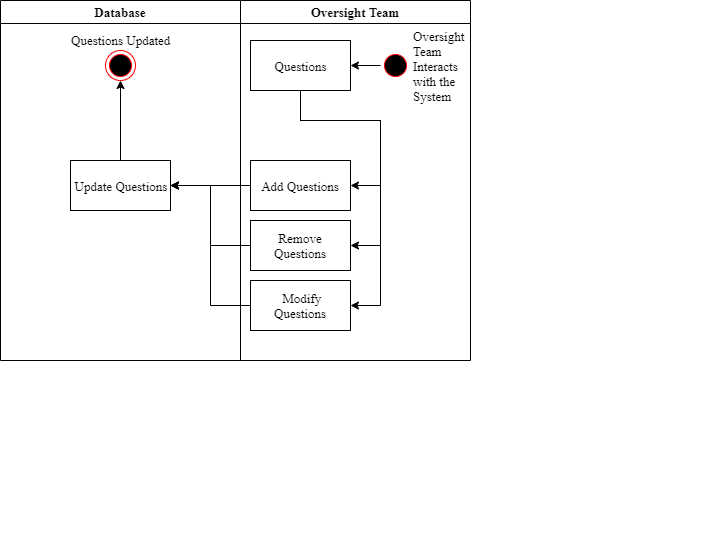

The diagram above was exported from draw.io. Its source (the exported page's mxGraphModel, read from the mxfile embedded in the PNG):
<mxGraphModel dx="1072" dy="802" grid="1" gridSize="10" guides="1" tooltips="1" connect="1" arrows="1" fold="1" page="1" pageScale="1" pageWidth="850" pageHeight="1100" background="#ffffff" math="0" shadow="0">
  <root>
    <mxCell id="0" />
    <mxCell id="1" parent="0" />
    <mxCell id="pqNhqaLTIQzuEnmKDPL0-1" value="" style="group;fontSize=13;" vertex="1" connectable="0" parent="1">
      <mxGeometry width="470" height="360" as="geometry" />
    </mxCell>
    <mxCell id="qGzj9gt4pSR9U3tsg-i7-30" value="" style="group" parent="pqNhqaLTIQzuEnmKDPL0-1" vertex="1" connectable="0">
      <mxGeometry width="705" height="540" as="geometry" />
    </mxCell>
    <mxCell id="qGzj9gt4pSR9U3tsg-i7-29" value="" style="group" parent="qGzj9gt4pSR9U3tsg-i7-30" vertex="1" connectable="0">
      <mxGeometry width="705" height="540" as="geometry" />
    </mxCell>
    <mxCell id="qGzj9gt4pSR9U3tsg-i7-1" value="Database" style="swimlane;fontFamily=Times New Roman;fontSize=13;" parent="qGzj9gt4pSR9U3tsg-i7-29" vertex="1">
      <mxGeometry width="240" height="360" as="geometry" />
    </mxCell>
    <mxCell id="qGzj9gt4pSR9U3tsg-i7-11" style="edgeStyle=orthogonalEdgeStyle;rounded=0;orthogonalLoop=1;jettySize=auto;html=1;entryX=0.5;entryY=1;entryDx=0;entryDy=0;fontFamily=Times New Roman;fontSize=13;" parent="qGzj9gt4pSR9U3tsg-i7-1" source="qGzj9gt4pSR9U3tsg-i7-7" target="qGzj9gt4pSR9U3tsg-i7-9" edge="1">
      <mxGeometry relative="1" as="geometry" />
    </mxCell>
    <mxCell id="qGzj9gt4pSR9U3tsg-i7-7" value="Update Questions" style="rounded=0;whiteSpace=wrap;html=1;fontFamily=Times New Roman;fontSize=13;" parent="qGzj9gt4pSR9U3tsg-i7-1" vertex="1">
      <mxGeometry x="70" y="160" width="100" height="50" as="geometry" />
    </mxCell>
    <mxCell id="qGzj9gt4pSR9U3tsg-i7-9" value="Questions Updated" style="ellipse;html=1;shape=endState;fillColor=#000000;strokeColor=#ff0000;fontFamily=Times New Roman;labelPosition=center;verticalLabelPosition=top;align=center;verticalAlign=bottom;fontSize=13;" parent="qGzj9gt4pSR9U3tsg-i7-1" vertex="1">
      <mxGeometry x="105" y="50" width="30" height="30" as="geometry" />
    </mxCell>
    <mxCell id="qGzj9gt4pSR9U3tsg-i7-2" value="Oversight Team" style="swimlane;fontFamily=Times New Roman;fontSize=13;" parent="qGzj9gt4pSR9U3tsg-i7-29" vertex="1">
      <mxGeometry x="240" width="230" height="360" as="geometry" />
    </mxCell>
    <mxCell id="qGzj9gt4pSR9U3tsg-i7-14" style="edgeStyle=orthogonalEdgeStyle;rounded=0;orthogonalLoop=1;jettySize=auto;html=1;fontFamily=Times New Roman;entryX=1;entryY=0.5;entryDx=0;entryDy=0;fontSize=13;" parent="qGzj9gt4pSR9U3tsg-i7-2" source="qGzj9gt4pSR9U3tsg-i7-12" target="qGzj9gt4pSR9U3tsg-i7-13" edge="1">
      <mxGeometry relative="1" as="geometry">
        <mxPoint x="120" y="66" as="targetPoint" />
      </mxGeometry>
    </mxCell>
    <mxCell id="qGzj9gt4pSR9U3tsg-i7-12" value="Oversight Team Interacts with the System" style="ellipse;html=1;shape=startState;fillColor=#000000;strokeColor=#ff0000;fontFamily=Times New Roman;labelPosition=right;verticalLabelPosition=middle;align=left;verticalAlign=middle;whiteSpace=wrap;fontSize=13;" parent="qGzj9gt4pSR9U3tsg-i7-2" vertex="1">
      <mxGeometry x="140" y="50" width="30" height="30" as="geometry" />
    </mxCell>
    <mxCell id="qGzj9gt4pSR9U3tsg-i7-22" style="edgeStyle=orthogonalEdgeStyle;rounded=0;orthogonalLoop=1;jettySize=auto;html=1;entryX=1;entryY=0.5;entryDx=0;entryDy=0;fontFamily=Times New Roman;exitX=0.5;exitY=1;exitDx=0;exitDy=0;fontSize=13;" parent="qGzj9gt4pSR9U3tsg-i7-2" source="qGzj9gt4pSR9U3tsg-i7-13" target="qGzj9gt4pSR9U3tsg-i7-20" edge="1">
      <mxGeometry relative="1" as="geometry">
        <Array as="points">
          <mxPoint x="60" y="120" />
          <mxPoint x="140" y="120" />
          <mxPoint x="140" y="185" />
        </Array>
      </mxGeometry>
    </mxCell>
    <mxCell id="qGzj9gt4pSR9U3tsg-i7-23" style="edgeStyle=orthogonalEdgeStyle;rounded=0;orthogonalLoop=1;jettySize=auto;html=1;entryX=1;entryY=0.5;entryDx=0;entryDy=0;fontFamily=Times New Roman;exitX=0.5;exitY=1;exitDx=0;exitDy=0;fontSize=13;" parent="qGzj9gt4pSR9U3tsg-i7-2" source="qGzj9gt4pSR9U3tsg-i7-13" target="qGzj9gt4pSR9U3tsg-i7-19" edge="1">
      <mxGeometry relative="1" as="geometry">
        <Array as="points">
          <mxPoint x="60" y="120" />
          <mxPoint x="140" y="120" />
          <mxPoint x="140" y="245" />
        </Array>
      </mxGeometry>
    </mxCell>
    <mxCell id="qGzj9gt4pSR9U3tsg-i7-24" style="edgeStyle=orthogonalEdgeStyle;rounded=0;orthogonalLoop=1;jettySize=auto;html=1;entryX=1;entryY=0.5;entryDx=0;entryDy=0;fontFamily=Times New Roman;exitX=0.5;exitY=1;exitDx=0;exitDy=0;fontSize=13;" parent="qGzj9gt4pSR9U3tsg-i7-2" source="qGzj9gt4pSR9U3tsg-i7-13" target="qGzj9gt4pSR9U3tsg-i7-18" edge="1">
      <mxGeometry relative="1" as="geometry">
        <Array as="points">
          <mxPoint x="60" y="120" />
          <mxPoint x="140" y="120" />
          <mxPoint x="140" y="305" />
        </Array>
      </mxGeometry>
    </mxCell>
    <mxCell id="qGzj9gt4pSR9U3tsg-i7-13" value="Questions" style="rounded=0;whiteSpace=wrap;html=1;fontFamily=Times New Roman;fontSize=13;" parent="qGzj9gt4pSR9U3tsg-i7-2" vertex="1">
      <mxGeometry x="10" y="40" width="100" height="50" as="geometry" />
    </mxCell>
    <mxCell id="qGzj9gt4pSR9U3tsg-i7-20" value="Add Questions" style="rounded=0;whiteSpace=wrap;html=1;fontFamily=Times New Roman;fontSize=13;" parent="qGzj9gt4pSR9U3tsg-i7-2" vertex="1">
      <mxGeometry x="10" y="160" width="100" height="50" as="geometry" />
    </mxCell>
    <mxCell id="qGzj9gt4pSR9U3tsg-i7-19" value="Remove Questions" style="rounded=0;whiteSpace=wrap;html=1;fontFamily=Times New Roman;fontSize=13;" parent="qGzj9gt4pSR9U3tsg-i7-2" vertex="1">
      <mxGeometry x="10" y="220" width="100" height="50" as="geometry" />
    </mxCell>
    <mxCell id="qGzj9gt4pSR9U3tsg-i7-18" value="&amp;nbsp;Modify Questions" style="rounded=0;whiteSpace=wrap;html=1;fontFamily=Times New Roman;fontSize=13;" parent="qGzj9gt4pSR9U3tsg-i7-2" vertex="1">
      <mxGeometry x="10" y="280" width="100" height="50" as="geometry" />
    </mxCell>
    <mxCell id="qGzj9gt4pSR9U3tsg-i7-25" style="edgeStyle=orthogonalEdgeStyle;rounded=0;orthogonalLoop=1;jettySize=auto;html=1;entryX=1;entryY=0.5;entryDx=0;entryDy=0;fontFamily=Times New Roman;exitX=0;exitY=0.5;exitDx=0;exitDy=0;fontSize=13;" parent="qGzj9gt4pSR9U3tsg-i7-29" source="qGzj9gt4pSR9U3tsg-i7-20" target="qGzj9gt4pSR9U3tsg-i7-7" edge="1">
      <mxGeometry relative="1" as="geometry">
        <mxPoint x="140" y="250" as="sourcePoint" />
        <Array as="points">
          <mxPoint x="200" y="185" />
          <mxPoint x="200" y="185" />
        </Array>
      </mxGeometry>
    </mxCell>
    <mxCell id="qGzj9gt4pSR9U3tsg-i7-27" style="edgeStyle=orthogonalEdgeStyle;rounded=0;orthogonalLoop=1;jettySize=auto;html=1;entryX=1;entryY=0.5;entryDx=0;entryDy=0;fontFamily=Times New Roman;fontSize=13;" parent="qGzj9gt4pSR9U3tsg-i7-29" source="qGzj9gt4pSR9U3tsg-i7-19" target="qGzj9gt4pSR9U3tsg-i7-7" edge="1">
      <mxGeometry relative="1" as="geometry" />
    </mxCell>
    <mxCell id="qGzj9gt4pSR9U3tsg-i7-28" style="edgeStyle=orthogonalEdgeStyle;rounded=0;orthogonalLoop=1;jettySize=auto;html=1;entryX=1;entryY=0.5;entryDx=0;entryDy=0;fontFamily=Times New Roman;fontSize=13;" parent="qGzj9gt4pSR9U3tsg-i7-29" source="qGzj9gt4pSR9U3tsg-i7-18" target="qGzj9gt4pSR9U3tsg-i7-7" edge="1">
      <mxGeometry relative="1" as="geometry" />
    </mxCell>
  </root>
</mxGraphModel>